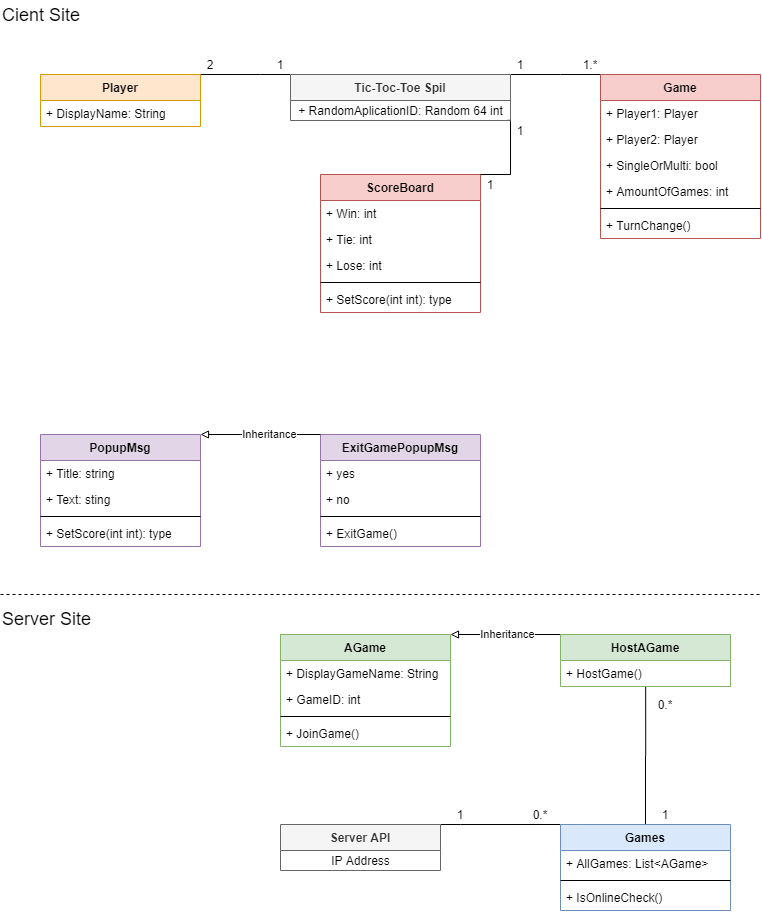

The diagram above was exported from draw.io. Its source (the exported page's mxGraphModel, read from the mxfile embedded in the PNG):
<mxGraphModel dx="813" dy="407" grid="1" gridSize="10" guides="1" tooltips="1" connect="1" arrows="1" fold="1" page="1" pageScale="1" pageWidth="827" pageHeight="1169" math="0" shadow="0">
  <root>
    <mxCell id="0" />
    <mxCell id="1" parent="0" />
    <mxCell id="vVCE4BORRbF1lqUEulKu-20" value="&lt;font style=&quot;font-size: 18px&quot;&gt;Cient Site&lt;/font&gt;" style="text;html=1;strokeColor=none;fillColor=none;align=left;verticalAlign=middle;whiteSpace=wrap;rounded=0;" parent="1" vertex="1">
      <mxGeometry x="40" y="6" width="240" height="30" as="geometry" />
    </mxCell>
    <mxCell id="Mw3CWy66S3aXaLi-vJ4v-68" value="ScoreBoard" style="swimlane;fontStyle=1;align=center;verticalAlign=top;childLayout=stackLayout;horizontal=1;startSize=26;horizontalStack=0;resizeParent=1;resizeParentMax=0;resizeLast=0;collapsible=1;marginBottom=0;fillColor=#f8cecc;strokeColor=#b85450;" parent="1" vertex="1">
      <mxGeometry x="360" y="180" width="160" height="138" as="geometry" />
    </mxCell>
    <mxCell id="Mw3CWy66S3aXaLi-vJ4v-69" value="+ Win: int" style="text;strokeColor=none;fillColor=none;align=left;verticalAlign=top;spacingLeft=4;spacingRight=4;overflow=hidden;rotatable=0;points=[[0,0.5],[1,0.5]];portConstraint=eastwest;" parent="Mw3CWy66S3aXaLi-vJ4v-68" vertex="1">
      <mxGeometry y="26" width="160" height="26" as="geometry" />
    </mxCell>
    <mxCell id="Mw3CWy66S3aXaLi-vJ4v-86" value="+ Tie: int" style="text;strokeColor=none;fillColor=none;align=left;verticalAlign=top;spacingLeft=4;spacingRight=4;overflow=hidden;rotatable=0;points=[[0,0.5],[1,0.5]];portConstraint=eastwest;" parent="Mw3CWy66S3aXaLi-vJ4v-68" vertex="1">
      <mxGeometry y="52" width="160" height="26" as="geometry" />
    </mxCell>
    <mxCell id="Mw3CWy66S3aXaLi-vJ4v-87" value="+ Lose: int" style="text;strokeColor=none;fillColor=none;align=left;verticalAlign=top;spacingLeft=4;spacingRight=4;overflow=hidden;rotatable=0;points=[[0,0.5],[1,0.5]];portConstraint=eastwest;" parent="Mw3CWy66S3aXaLi-vJ4v-68" vertex="1">
      <mxGeometry y="78" width="160" height="26" as="geometry" />
    </mxCell>
    <mxCell id="Mw3CWy66S3aXaLi-vJ4v-70" value="" style="line;strokeWidth=1;fillColor=none;align=left;verticalAlign=middle;spacingTop=-1;spacingLeft=3;spacingRight=3;rotatable=0;labelPosition=right;points=[];portConstraint=eastwest;" parent="Mw3CWy66S3aXaLi-vJ4v-68" vertex="1">
      <mxGeometry y="104" width="160" height="8" as="geometry" />
    </mxCell>
    <mxCell id="Mw3CWy66S3aXaLi-vJ4v-71" value="+ SetScore(int int): type" style="text;strokeColor=none;fillColor=none;align=left;verticalAlign=top;spacingLeft=4;spacingRight=4;overflow=hidden;rotatable=0;points=[[0,0.5],[1,0.5]];portConstraint=eastwest;" parent="Mw3CWy66S3aXaLi-vJ4v-68" vertex="1">
      <mxGeometry y="112" width="160" height="26" as="geometry" />
    </mxCell>
    <mxCell id="vVCE4BORRbF1lqUEulKu-21" value="&lt;font style=&quot;font-size: 18px&quot;&gt;Server Site&lt;/font&gt;" style="text;html=1;strokeColor=none;fillColor=none;align=left;verticalAlign=middle;whiteSpace=wrap;rounded=0;" parent="1" vertex="1">
      <mxGeometry x="40" y="610" width="240" height="30" as="geometry" />
    </mxCell>
    <mxCell id="vVCE4BORRbF1lqUEulKu-23" value="" style="endArrow=none;dashed=1;html=1;" parent="1" edge="1">
      <mxGeometry width="50" height="50" relative="1" as="geometry">
        <mxPoint x="40" y="600" as="sourcePoint" />
        <mxPoint x="800" y="600" as="targetPoint" />
      </mxGeometry>
    </mxCell>
    <mxCell id="Mw3CWy66S3aXaLi-vJ4v-9" style="edgeStyle=orthogonalEdgeStyle;rounded=0;orthogonalLoop=1;jettySize=auto;html=1;exitX=0;exitY=0;exitDx=0;exitDy=0;entryX=1;entryY=0;entryDx=0;entryDy=0;endArrow=none;endFill=0;" parent="1" source="Mw3CWy66S3aXaLi-vJ4v-1" edge="1">
      <mxGeometry relative="1" as="geometry">
        <mxPoint x="240" y="80" as="targetPoint" />
        <Array as="points">
          <mxPoint x="300" y="80" />
          <mxPoint x="300" y="80" />
        </Array>
      </mxGeometry>
    </mxCell>
    <mxCell id="Mw3CWy66S3aXaLi-vJ4v-62" style="edgeStyle=orthogonalEdgeStyle;rounded=0;orthogonalLoop=1;jettySize=auto;html=1;exitX=0;exitY=1;exitDx=0;exitDy=0;entryX=1;entryY=0;entryDx=0;entryDy=0;endArrow=none;endFill=0;" parent="1" source="Mw3CWy66S3aXaLi-vJ4v-10" target="Mw3CWy66S3aXaLi-vJ4v-52" edge="1">
      <mxGeometry relative="1" as="geometry">
        <Array as="points">
          <mxPoint x="180" y="80" />
          <mxPoint x="180" y="80" />
        </Array>
      </mxGeometry>
    </mxCell>
    <mxCell id="Mw3CWy66S3aXaLi-vJ4v-10" value="2" style="text;html=1;strokeColor=none;fillColor=none;align=center;verticalAlign=middle;whiteSpace=wrap;rounded=0;" parent="1" vertex="1">
      <mxGeometry x="240" y="60" width="20" height="20" as="geometry" />
    </mxCell>
    <mxCell id="Mw3CWy66S3aXaLi-vJ4v-11" value="1" style="text;html=1;strokeColor=none;fillColor=none;align=center;verticalAlign=middle;whiteSpace=wrap;rounded=0;" parent="1" vertex="1">
      <mxGeometry x="310" y="60" width="20" height="20" as="geometry" />
    </mxCell>
    <mxCell id="Mw3CWy66S3aXaLi-vJ4v-83" style="edgeStyle=orthogonalEdgeStyle;rounded=0;orthogonalLoop=1;jettySize=auto;html=1;exitX=1;exitY=0;exitDx=0;exitDy=0;entryX=0;entryY=0;entryDx=0;entryDy=0;endArrow=none;endFill=0;" parent="1" source="Mw3CWy66S3aXaLi-vJ4v-33" target="Mw3CWy66S3aXaLi-vJ4v-78" edge="1">
      <mxGeometry relative="1" as="geometry">
        <Array as="points">
          <mxPoint x="500" y="830" />
          <mxPoint x="500" y="830" />
        </Array>
      </mxGeometry>
    </mxCell>
    <mxCell id="Mw3CWy66S3aXaLi-vJ4v-52" value="Player" style="swimlane;fontStyle=1;align=center;verticalAlign=top;childLayout=stackLayout;horizontal=1;startSize=26;horizontalStack=0;resizeParent=1;resizeParentMax=0;resizeLast=0;collapsible=1;marginBottom=0;fillColor=#ffe6cc;strokeColor=#d79b00;" parent="1" vertex="1">
      <mxGeometry x="80" y="80" width="160" height="52" as="geometry">
        <mxRectangle x="80" y="80" width="80" height="26" as="alternateBounds" />
      </mxGeometry>
    </mxCell>
    <mxCell id="Mw3CWy66S3aXaLi-vJ4v-61" value="+ DisplayName: String" style="text;strokeColor=none;fillColor=none;align=left;verticalAlign=top;spacingLeft=4;spacingRight=4;overflow=hidden;rotatable=0;points=[[0,0.5],[1,0.5]];portConstraint=eastwest;" parent="Mw3CWy66S3aXaLi-vJ4v-52" vertex="1">
      <mxGeometry y="26" width="160" height="26" as="geometry" />
    </mxCell>
    <mxCell id="Mw3CWy66S3aXaLi-vJ4v-72" style="edgeStyle=orthogonalEdgeStyle;rounded=0;orthogonalLoop=1;jettySize=auto;html=1;entryX=0.985;entryY=0.992;entryDx=0;entryDy=0;endArrow=none;endFill=0;entryPerimeter=0;exitX=1;exitY=0;exitDx=0;exitDy=0;" parent="1" source="Mw3CWy66S3aXaLi-vJ4v-68" target="Mw3CWy66S3aXaLi-vJ4v-120" edge="1">
      <mxGeometry relative="1" as="geometry">
        <mxPoint x="360" y="140.98800000000006" as="targetPoint" />
        <Array as="points">
          <mxPoint x="550" y="180" />
          <mxPoint x="550" y="126" />
        </Array>
        <mxPoint x="500" y="150" as="sourcePoint" />
      </mxGeometry>
    </mxCell>
    <mxCell id="Mw3CWy66S3aXaLi-vJ4v-73" value="1" style="text;html=1;strokeColor=none;fillColor=none;align=center;verticalAlign=middle;whiteSpace=wrap;rounded=0;" parent="1" vertex="1">
      <mxGeometry x="550" y="126" width="20" height="20" as="geometry" />
    </mxCell>
    <mxCell id="Mw3CWy66S3aXaLi-vJ4v-74" value="1" style="text;html=1;strokeColor=none;fillColor=none;align=center;verticalAlign=middle;whiteSpace=wrap;rounded=0;" parent="1" vertex="1">
      <mxGeometry x="520" y="180" width="20" height="20" as="geometry" />
    </mxCell>
    <mxCell id="fo0yCYmnehQVWhWmsTGF-16" style="edgeStyle=orthogonalEdgeStyle;rounded=0;orthogonalLoop=1;jettySize=auto;html=1;exitX=1;exitY=0;exitDx=0;exitDy=0;entryX=0;entryY=0;entryDx=0;entryDy=0;endArrow=none;endFill=0;" edge="1" parent="1" source="Mw3CWy66S3aXaLi-vJ4v-1" target="fo0yCYmnehQVWhWmsTGF-10">
      <mxGeometry relative="1" as="geometry">
        <Array as="points">
          <mxPoint x="600" y="80" />
          <mxPoint x="600" y="80" />
        </Array>
      </mxGeometry>
    </mxCell>
    <mxCell id="Mw3CWy66S3aXaLi-vJ4v-1" value="Tic-Toc-Toe Spil" style="swimlane;fontStyle=1;align=center;verticalAlign=top;childLayout=stackLayout;horizontal=1;startSize=26;horizontalStack=0;resizeParent=1;resizeParentMax=0;resizeLast=0;collapsible=1;marginBottom=0;fillColor=#f5f5f5;strokeColor=#666666;fontColor=#333333;" parent="1" vertex="1">
      <mxGeometry x="330" y="80" width="220" height="46" as="geometry" />
    </mxCell>
    <mxCell id="Mw3CWy66S3aXaLi-vJ4v-120" value="+ RandomAplicationID: Random 64 int" style="text;html=1;align=center;verticalAlign=middle;resizable=0;points=[];autosize=1;" parent="Mw3CWy66S3aXaLi-vJ4v-1" vertex="1">
      <mxGeometry y="26" width="220" height="20" as="geometry" />
    </mxCell>
    <mxCell id="fo0yCYmnehQVWhWmsTGF-10" value="Game" style="swimlane;fontStyle=1;align=center;verticalAlign=top;childLayout=stackLayout;horizontal=1;startSize=26;horizontalStack=0;resizeParent=1;resizeParentMax=0;resizeLast=0;collapsible=1;marginBottom=0;fillColor=#f8cecc;strokeColor=#b85450;" vertex="1" parent="1">
      <mxGeometry x="640" y="80" width="160" height="164" as="geometry" />
    </mxCell>
    <mxCell id="fo0yCYmnehQVWhWmsTGF-17" value="+ Player1: Player" style="text;strokeColor=none;fillColor=none;align=left;verticalAlign=top;spacingLeft=4;spacingRight=4;overflow=hidden;rotatable=0;points=[[0,0.5],[1,0.5]];portConstraint=eastwest;" vertex="1" parent="fo0yCYmnehQVWhWmsTGF-10">
      <mxGeometry y="26" width="160" height="26" as="geometry" />
    </mxCell>
    <mxCell id="fo0yCYmnehQVWhWmsTGF-18" value="+ Player2: Player" style="text;strokeColor=none;fillColor=none;align=left;verticalAlign=top;spacingLeft=4;spacingRight=4;overflow=hidden;rotatable=0;points=[[0,0.5],[1,0.5]];portConstraint=eastwest;" vertex="1" parent="fo0yCYmnehQVWhWmsTGF-10">
      <mxGeometry y="52" width="160" height="26" as="geometry" />
    </mxCell>
    <mxCell id="Mw3CWy66S3aXaLi-vJ4v-56" value="+ SingleOrMulti: bool" style="text;strokeColor=none;fillColor=none;align=left;verticalAlign=top;spacingLeft=4;spacingRight=4;overflow=hidden;rotatable=0;points=[[0,0.5],[1,0.5]];portConstraint=eastwest;" parent="fo0yCYmnehQVWhWmsTGF-10" vertex="1">
      <mxGeometry y="78" width="160" height="26" as="geometry" />
    </mxCell>
    <mxCell id="fo0yCYmnehQVWhWmsTGF-11" value="+ AmountOfGames: int" style="text;strokeColor=none;fillColor=none;align=left;verticalAlign=top;spacingLeft=4;spacingRight=4;overflow=hidden;rotatable=0;points=[[0,0.5],[1,0.5]];portConstraint=eastwest;" vertex="1" parent="fo0yCYmnehQVWhWmsTGF-10">
      <mxGeometry y="104" width="160" height="26" as="geometry" />
    </mxCell>
    <mxCell id="fo0yCYmnehQVWhWmsTGF-14" value="" style="line;strokeWidth=1;fillColor=none;align=left;verticalAlign=middle;spacingTop=-1;spacingLeft=3;spacingRight=3;rotatable=0;labelPosition=right;points=[];portConstraint=eastwest;" vertex="1" parent="fo0yCYmnehQVWhWmsTGF-10">
      <mxGeometry y="130" width="160" height="8" as="geometry" />
    </mxCell>
    <mxCell id="fo0yCYmnehQVWhWmsTGF-15" value="+ TurnChange()" style="text;strokeColor=none;fillColor=none;align=left;verticalAlign=top;spacingLeft=4;spacingRight=4;overflow=hidden;rotatable=0;points=[[0,0.5],[1,0.5]];portConstraint=eastwest;" vertex="1" parent="fo0yCYmnehQVWhWmsTGF-10">
      <mxGeometry y="138" width="160" height="26" as="geometry" />
    </mxCell>
    <mxCell id="Mw3CWy66S3aXaLi-vJ4v-84" value="1" style="text;html=1;strokeColor=none;fillColor=none;align=center;verticalAlign=middle;whiteSpace=wrap;rounded=0;" parent="1" vertex="1">
      <mxGeometry x="480" y="810" width="40" height="20" as="geometry" />
    </mxCell>
    <mxCell id="Mw3CWy66S3aXaLi-vJ4v-85" value="0.*" style="text;html=1;strokeColor=none;fillColor=none;align=center;verticalAlign=middle;whiteSpace=wrap;rounded=0;" parent="1" vertex="1">
      <mxGeometry x="560" y="810" width="40" height="20" as="geometry" />
    </mxCell>
    <mxCell id="Mw3CWy66S3aXaLi-vJ4v-94" value="ExitGamePopupMsg" style="swimlane;fontStyle=1;align=center;verticalAlign=top;childLayout=stackLayout;horizontal=1;startSize=26;horizontalStack=0;resizeParent=1;resizeParentMax=0;resizeLast=0;collapsible=1;marginBottom=0;fillColor=#e1d5e7;strokeColor=#9673a6;" parent="1" vertex="1">
      <mxGeometry x="360" y="440" width="160" height="112" as="geometry">
        <mxRectangle x="440" y="450" width="150" height="26" as="alternateBounds" />
      </mxGeometry>
    </mxCell>
    <mxCell id="Mw3CWy66S3aXaLi-vJ4v-95" value="+ yes" style="text;strokeColor=none;fillColor=none;align=left;verticalAlign=top;spacingLeft=4;spacingRight=4;overflow=hidden;rotatable=0;points=[[0,0.5],[1,0.5]];portConstraint=eastwest;" parent="Mw3CWy66S3aXaLi-vJ4v-94" vertex="1">
      <mxGeometry y="26" width="160" height="26" as="geometry" />
    </mxCell>
    <mxCell id="Mw3CWy66S3aXaLi-vJ4v-96" value="+ no" style="text;strokeColor=none;fillColor=none;align=left;verticalAlign=top;spacingLeft=4;spacingRight=4;overflow=hidden;rotatable=0;points=[[0,0.5],[1,0.5]];portConstraint=eastwest;" parent="Mw3CWy66S3aXaLi-vJ4v-94" vertex="1">
      <mxGeometry y="52" width="160" height="26" as="geometry" />
    </mxCell>
    <mxCell id="Mw3CWy66S3aXaLi-vJ4v-97" value="" style="line;strokeWidth=1;fillColor=none;align=left;verticalAlign=middle;spacingTop=-1;spacingLeft=3;spacingRight=3;rotatable=0;labelPosition=right;points=[];portConstraint=eastwest;" parent="Mw3CWy66S3aXaLi-vJ4v-94" vertex="1">
      <mxGeometry y="78" width="160" height="8" as="geometry" />
    </mxCell>
    <mxCell id="Mw3CWy66S3aXaLi-vJ4v-98" value="+ ExitGame()" style="text;strokeColor=none;fillColor=none;align=left;verticalAlign=top;spacingLeft=4;spacingRight=4;overflow=hidden;rotatable=0;points=[[0,0.5],[1,0.5]];portConstraint=eastwest;" parent="Mw3CWy66S3aXaLi-vJ4v-94" vertex="1">
      <mxGeometry y="86" width="160" height="26" as="geometry" />
    </mxCell>
    <mxCell id="Mw3CWy66S3aXaLi-vJ4v-101" style="edgeStyle=orthogonalEdgeStyle;rounded=0;orthogonalLoop=1;jettySize=auto;html=1;exitX=1;exitY=0;exitDx=0;exitDy=0;entryX=0;entryY=0;entryDx=0;entryDy=0;startArrow=block;startFill=0;endArrow=none;endFill=0;" parent="1" source="Mw3CWy66S3aXaLi-vJ4v-88" target="Mw3CWy66S3aXaLi-vJ4v-94" edge="1">
      <mxGeometry relative="1" as="geometry">
        <Array as="points">
          <mxPoint x="280" y="440" />
          <mxPoint x="280" y="440" />
        </Array>
      </mxGeometry>
    </mxCell>
    <mxCell id="Mw3CWy66S3aXaLi-vJ4v-102" value="Inheritance" style="edgeLabel;html=1;align=center;verticalAlign=middle;resizable=0;points=[];" parent="Mw3CWy66S3aXaLi-vJ4v-101" vertex="1" connectable="0">
      <mxGeometry x="0.1457" relative="1" as="geometry">
        <mxPoint as="offset" />
      </mxGeometry>
    </mxCell>
    <mxCell id="Mw3CWy66S3aXaLi-vJ4v-88" value="PopupMsg" style="swimlane;fontStyle=1;align=center;verticalAlign=top;childLayout=stackLayout;horizontal=1;startSize=26;horizontalStack=0;resizeParent=1;resizeParentMax=0;resizeLast=0;collapsible=1;marginBottom=0;fillColor=#e1d5e7;strokeColor=#9673a6;" parent="1" vertex="1">
      <mxGeometry x="80" y="440" width="160" height="112" as="geometry" />
    </mxCell>
    <mxCell id="Mw3CWy66S3aXaLi-vJ4v-89" value="+ Title: string" style="text;strokeColor=none;fillColor=none;align=left;verticalAlign=top;spacingLeft=4;spacingRight=4;overflow=hidden;rotatable=0;points=[[0,0.5],[1,0.5]];portConstraint=eastwest;" parent="Mw3CWy66S3aXaLi-vJ4v-88" vertex="1">
      <mxGeometry y="26" width="160" height="26" as="geometry" />
    </mxCell>
    <mxCell id="Mw3CWy66S3aXaLi-vJ4v-90" value="+ Text: sting" style="text;strokeColor=none;fillColor=none;align=left;verticalAlign=top;spacingLeft=4;spacingRight=4;overflow=hidden;rotatable=0;points=[[0,0.5],[1,0.5]];portConstraint=eastwest;" parent="Mw3CWy66S3aXaLi-vJ4v-88" vertex="1">
      <mxGeometry y="52" width="160" height="26" as="geometry" />
    </mxCell>
    <mxCell id="Mw3CWy66S3aXaLi-vJ4v-92" value="" style="line;strokeWidth=1;fillColor=none;align=left;verticalAlign=middle;spacingTop=-1;spacingLeft=3;spacingRight=3;rotatable=0;labelPosition=right;points=[];portConstraint=eastwest;" parent="Mw3CWy66S3aXaLi-vJ4v-88" vertex="1">
      <mxGeometry y="78" width="160" height="8" as="geometry" />
    </mxCell>
    <mxCell id="Mw3CWy66S3aXaLi-vJ4v-93" value="+ SetScore(int int): type" style="text;strokeColor=none;fillColor=none;align=left;verticalAlign=top;spacingLeft=4;spacingRight=4;overflow=hidden;rotatable=0;points=[[0,0.5],[1,0.5]];portConstraint=eastwest;" parent="Mw3CWy66S3aXaLi-vJ4v-88" vertex="1">
      <mxGeometry y="86" width="160" height="26" as="geometry" />
    </mxCell>
    <mxCell id="Mw3CWy66S3aXaLi-vJ4v-126" style="edgeStyle=orthogonalEdgeStyle;rounded=0;orthogonalLoop=1;jettySize=auto;html=1;exitX=0.5;exitY=0;exitDx=0;exitDy=0;entryX=0.501;entryY=1;entryDx=0;entryDy=0;entryPerimeter=0;startArrow=none;startFill=0;endArrow=none;endFill=0;" parent="1" source="Mw3CWy66S3aXaLi-vJ4v-78" target="Mw3CWy66S3aXaLi-vJ4v-119" edge="1">
      <mxGeometry relative="1" as="geometry" />
    </mxCell>
    <mxCell id="Mw3CWy66S3aXaLi-vJ4v-78" value="Games" style="swimlane;fontStyle=1;align=center;verticalAlign=top;childLayout=stackLayout;horizontal=1;startSize=26;horizontalStack=0;resizeParent=1;resizeParentMax=0;resizeLast=0;collapsible=1;marginBottom=0;fillColor=#dae8fc;strokeColor=#6c8ebf;" parent="1" vertex="1">
      <mxGeometry x="600" y="830" width="170" height="86" as="geometry" />
    </mxCell>
    <mxCell id="Mw3CWy66S3aXaLi-vJ4v-82" value="+ AllGames: List&lt;AGame&gt;" style="text;strokeColor=none;fillColor=none;align=left;verticalAlign=top;spacingLeft=4;spacingRight=4;overflow=hidden;rotatable=0;points=[[0,0.5],[1,0.5]];portConstraint=eastwest;" parent="Mw3CWy66S3aXaLi-vJ4v-78" vertex="1">
      <mxGeometry y="26" width="170" height="26" as="geometry" />
    </mxCell>
    <mxCell id="Mw3CWy66S3aXaLi-vJ4v-80" value="" style="line;strokeWidth=1;fillColor=none;align=left;verticalAlign=middle;spacingTop=-1;spacingLeft=3;spacingRight=3;rotatable=0;labelPosition=right;points=[];portConstraint=eastwest;" parent="Mw3CWy66S3aXaLi-vJ4v-78" vertex="1">
      <mxGeometry y="52" width="170" height="8" as="geometry" />
    </mxCell>
    <mxCell id="Mw3CWy66S3aXaLi-vJ4v-103" value="+ IsOnlineCheck()" style="text;strokeColor=none;fillColor=none;align=left;verticalAlign=top;spacingLeft=4;spacingRight=4;overflow=hidden;rotatable=0;points=[[0,0.5],[1,0.5]];portConstraint=eastwest;" parent="Mw3CWy66S3aXaLi-vJ4v-78" vertex="1">
      <mxGeometry y="60" width="170" height="26" as="geometry" />
    </mxCell>
    <mxCell id="Mw3CWy66S3aXaLi-vJ4v-106" value="AGame" style="swimlane;fontStyle=1;align=center;verticalAlign=top;childLayout=stackLayout;horizontal=1;startSize=26;horizontalStack=0;resizeParent=1;resizeParentMax=0;resizeLast=0;collapsible=1;marginBottom=0;fillColor=#d5e8d4;strokeColor=#82b366;" parent="1" vertex="1">
      <mxGeometry x="320" y="640" width="170" height="112" as="geometry" />
    </mxCell>
    <mxCell id="Mw3CWy66S3aXaLi-vJ4v-107" value="+ DisplayGameName: String" style="text;strokeColor=none;fillColor=none;align=left;verticalAlign=top;spacingLeft=4;spacingRight=4;overflow=hidden;rotatable=0;points=[[0,0.5],[1,0.5]];portConstraint=eastwest;" parent="Mw3CWy66S3aXaLi-vJ4v-106" vertex="1">
      <mxGeometry y="26" width="170" height="26" as="geometry" />
    </mxCell>
    <mxCell id="Mw3CWy66S3aXaLi-vJ4v-108" value="+ GameID: int" style="text;strokeColor=none;fillColor=none;align=left;verticalAlign=top;spacingLeft=4;spacingRight=4;overflow=hidden;rotatable=0;points=[[0,0.5],[1,0.5]];portConstraint=eastwest;" parent="Mw3CWy66S3aXaLi-vJ4v-106" vertex="1">
      <mxGeometry y="52" width="170" height="26" as="geometry" />
    </mxCell>
    <mxCell id="Mw3CWy66S3aXaLi-vJ4v-109" value="" style="line;strokeWidth=1;fillColor=none;align=left;verticalAlign=middle;spacingTop=-1;spacingLeft=3;spacingRight=3;rotatable=0;labelPosition=right;points=[];portConstraint=eastwest;" parent="Mw3CWy66S3aXaLi-vJ4v-106" vertex="1">
      <mxGeometry y="78" width="170" height="8" as="geometry" />
    </mxCell>
    <mxCell id="Mw3CWy66S3aXaLi-vJ4v-110" value="+ JoinGame()" style="text;strokeColor=none;fillColor=none;align=left;verticalAlign=top;spacingLeft=4;spacingRight=4;overflow=hidden;rotatable=0;points=[[0,0.5],[1,0.5]];portConstraint=eastwest;" parent="Mw3CWy66S3aXaLi-vJ4v-106" vertex="1">
      <mxGeometry y="86" width="170" height="26" as="geometry" />
    </mxCell>
    <mxCell id="Mw3CWy66S3aXaLi-vJ4v-124" style="edgeStyle=orthogonalEdgeStyle;rounded=0;orthogonalLoop=1;jettySize=auto;html=1;exitX=0;exitY=0;exitDx=0;exitDy=0;entryX=1;entryY=0;entryDx=0;entryDy=0;startArrow=none;startFill=0;endArrow=block;endFill=0;" parent="1" source="Mw3CWy66S3aXaLi-vJ4v-115" target="Mw3CWy66S3aXaLi-vJ4v-106" edge="1">
      <mxGeometry relative="1" as="geometry">
        <Array as="points">
          <mxPoint x="550" y="640" />
          <mxPoint x="550" y="640" />
        </Array>
      </mxGeometry>
    </mxCell>
    <mxCell id="Mw3CWy66S3aXaLi-vJ4v-125" value="Inheritance" style="edgeLabel;html=1;align=center;verticalAlign=middle;resizable=0;points=[];" parent="Mw3CWy66S3aXaLi-vJ4v-124" vertex="1" connectable="0">
      <mxGeometry x="-0.311" y="1" relative="1" as="geometry">
        <mxPoint x="-15.52" y="-1" as="offset" />
      </mxGeometry>
    </mxCell>
    <mxCell id="Mw3CWy66S3aXaLi-vJ4v-115" value="HostAGame" style="swimlane;fontStyle=1;align=center;verticalAlign=top;childLayout=stackLayout;horizontal=1;startSize=26;horizontalStack=0;resizeParent=1;resizeParentMax=0;resizeLast=0;collapsible=1;marginBottom=0;fillColor=#d5e8d4;strokeColor=#82b366;" parent="1" vertex="1">
      <mxGeometry x="600" y="640" width="170" height="52" as="geometry" />
    </mxCell>
    <mxCell id="Mw3CWy66S3aXaLi-vJ4v-119" value="+ HostGame()" style="text;strokeColor=none;fillColor=none;align=left;verticalAlign=top;spacingLeft=4;spacingRight=4;overflow=hidden;rotatable=0;points=[[0,0.5],[1,0.5]];portConstraint=eastwest;" parent="Mw3CWy66S3aXaLi-vJ4v-115" vertex="1">
      <mxGeometry y="26" width="170" height="26" as="geometry" />
    </mxCell>
    <mxCell id="Mw3CWy66S3aXaLi-vJ4v-127" value="0.*" style="text;html=1;strokeColor=none;fillColor=none;align=center;verticalAlign=middle;whiteSpace=wrap;rounded=0;" parent="1" vertex="1">
      <mxGeometry x="690" y="700" width="30" height="20" as="geometry" />
    </mxCell>
    <mxCell id="Mw3CWy66S3aXaLi-vJ4v-128" value="1" style="text;html=1;strokeColor=none;fillColor=none;align=center;verticalAlign=middle;whiteSpace=wrap;rounded=0;" parent="1" vertex="1">
      <mxGeometry x="685" y="810" width="40" height="20" as="geometry" />
    </mxCell>
    <mxCell id="Mw3CWy66S3aXaLi-vJ4v-33" value="Server API" style="swimlane;fontStyle=1;align=center;verticalAlign=top;childLayout=stackLayout;horizontal=1;startSize=26;horizontalStack=0;resizeParent=1;resizeParentMax=0;resizeLast=0;collapsible=1;marginBottom=0;fillColor=#f5f5f5;strokeColor=#666666;fontColor=#333333;" parent="1" vertex="1">
      <mxGeometry x="320" y="830" width="160" height="46" as="geometry" />
    </mxCell>
    <mxCell id="Mw3CWy66S3aXaLi-vJ4v-121" value="IP Address" style="text;html=1;align=center;verticalAlign=middle;resizable=0;points=[];autosize=1;" parent="Mw3CWy66S3aXaLi-vJ4v-33" vertex="1">
      <mxGeometry y="26" width="160" height="20" as="geometry" />
    </mxCell>
    <mxCell id="fo0yCYmnehQVWhWmsTGF-21" value="1" style="text;html=1;strokeColor=none;fillColor=none;align=center;verticalAlign=middle;whiteSpace=wrap;rounded=0;" vertex="1" parent="1">
      <mxGeometry x="550" y="60" width="20" height="20" as="geometry" />
    </mxCell>
    <mxCell id="fo0yCYmnehQVWhWmsTGF-22" value="1.*" style="text;html=1;strokeColor=none;fillColor=none;align=center;verticalAlign=middle;whiteSpace=wrap;rounded=0;" vertex="1" parent="1">
      <mxGeometry x="620" y="60" width="20" height="20" as="geometry" />
    </mxCell>
  </root>
</mxGraphModel>